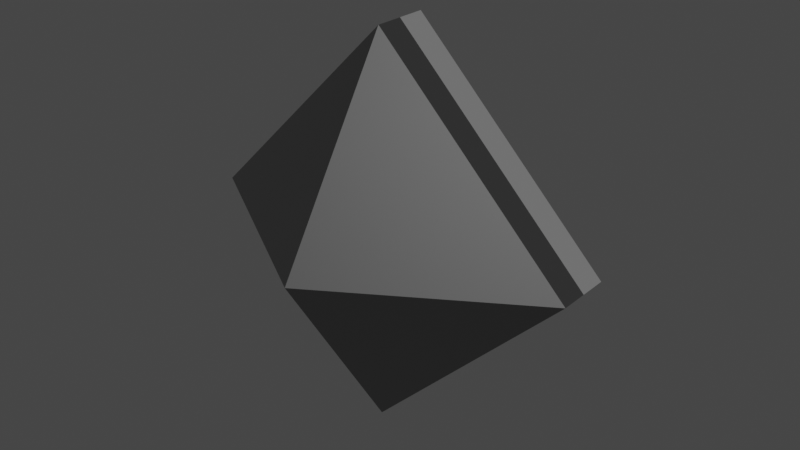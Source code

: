 # Source: CoinCenter.blend  (saved by Blender 3.2.14; exported with 4.5.12 LTS)
import bpy
from mathutils import Matrix  # noqa: F401  (used for matrix-valued properties, if any)

bpy.ops.wm.read_factory_settings(use_empty=True)
scene = bpy.context.scene
scene.name = 'Scene'

# ---- collections
col_collection = bpy.data.collections.new('Collection'); scene.collection.children.link(col_collection)

# ---- materials (node trees are filled in below, after node groups)
mat_material_001 = bpy.data.materials.new('Material.001')
mat_material_001.use_transparent_shadow = False
mat_material = bpy.data.materials.new('Material')
mat_material.use_transparent_shadow = False

# ---- material node trees
mat_material_001.use_nodes = True; mat_material_001.node_tree.nodes.clear()
_N = mat_material_001.node_tree.nodes; _L = mat_material_001.node_tree.links
n0 = _N.new('ShaderNodeBsdfPrincipled'); n0.name = 'Principled BSDF'; n0.location = (10, 300)
n0.distribution = 'GGX'
n0.subsurface_method = 'RANDOM_WALK_SKIN'
n0.inputs[0].default_value = (0.0266, 0.0266, 0.0266, 1.0)
n0.inputs[3].default_value = 1.45
n0.inputs[27].default_value = (0.0, 0.0, 0.0, 1.0)
n0.inputs[28].default_value = 1.0
n1 = _N.new('ShaderNodeOutputMaterial'); n1.name = 'Material Output'; n1.location = (300, 300)
_L.new(n0.outputs[0], n1.inputs[0])
n1.is_active_output = True
mat_material.use_nodes = True; mat_material.node_tree.nodes.clear()
_N = mat_material.node_tree.nodes; _L = mat_material.node_tree.links
n0 = _N.new('ShaderNodeBsdfPrincipled'); n0.name = 'Principled BSDF'; n0.location = (10, 300)
n0.distribution = 'GGX'
n0.subsurface_method = 'RANDOM_WALK_SKIN'
n0.inputs[0].default_value = (0.1706, 0.1706, 0.1706, 1.0)
n0.inputs[3].default_value = 1.45
n0.inputs[27].default_value = (0.0, 0.0, 0.0, 1.0)
n0.inputs[28].default_value = 1.0
n1 = _N.new('ShaderNodeOutputMaterial'); n1.name = 'Material Output'; n1.location = (300, 300)
_L.new(n0.outputs[0], n1.inputs[0])
n1.is_active_output = True

# ---- world
world_world = bpy.data.worlds.new('World'); scene.world = world_world
world_world.use_nodes = True; world_world.node_tree.nodes.clear()
_N = world_world.node_tree.nodes; _L = world_world.node_tree.links
n0 = _N.new('ShaderNodeOutputWorld'); n0.name = 'World Output'; n0.location = (300, 300)
n1 = _N.new('ShaderNodeBackground'); n1.name = 'Background'; n1.location = (10, 300)
n1.inputs[0].default_value = (0.05088, 0.05088, 0.05088, 1.0)
_L.new(n1.outputs[0], n0.inputs[0])
n0.is_active_output = True
world_world.color = (0.05088, 0.05088, 0.05088)
world_world.use_sun_shadow = False
world_world.sun_shadow_jitter_overblur = 0.0

# ---- meshes
me_plane_001 = bpy.data.meshes.new('Plane.001')
me_plane_001.from_pydata([(0.0, 1.36e-08, -0.1614), (0.1614, 0.0, 0.0), (-0.1614, 0.0, 0.0), (0.0, -1.36e-08, 0.1614), (-0.1614, -0.02282, -1.701e-09), (0.0, -0.02282, -0.1614), (0.1614, -0.02282, -1.701e-09), (0.0, -0.02282, 0.1614), (-0.1614, 0.02282, 1.701e-09), (0.0, 0.02282, -0.1614), (0.1614, 0.02282, 1.701e-09), (0.0, 0.02282, 0.1614), (0.0, -0.1228, 0.0), (0.0, -0.1228, 0.0), (0.0, -0.1228, 0.0), (0.0, -0.1228, 0.0), (0.0, 0.1228, 0.0), (0.0, 0.1228, 0.0), (0.0, 0.1228, 0.0), (0.0, 0.1228, 0.0)], [], [(3, 2, 8, 11), (1, 3, 11, 10), (0, 1, 10, 9), (2, 0, 9, 8), (0, 2, 4, 5), (1, 0, 5, 6), (3, 1, 6, 7), (2, 3, 7, 4), (6, 5, 13, 14), (7, 6, 14, 15), (5, 4, 12, 13), (4, 7, 15, 12), (10, 11, 19, 18), (8, 9, 17, 16), (11, 8, 16, 19), (9, 10, 18, 17)])
me_plane_001.polygons.foreach_set('material_index', [1, 1, 1, 1, 0, 0, 0, 0, 0, 0, 0, 0, 1, 1, 1, 1])
_uv = me_plane_001.uv_layers.new(name='UVMap')
_uv.uv.foreach_set('vector', [0.0, 0.0, 0.0, 0.0, 0.0, 0.0, 0.0, 0.0, 0.0, 0.0, 0.0, 0.0, 0.0, 0.0, 0.0, 0.0, 0.0, 0.0, 0.0, 0.0, 0.0, 0.0, 0.0, 0.0, 0.0, 0.0, 0.0, 0.0, 0.0, 0.0, 0.0, 0.0, 0.0, 0.0, 0.0, 0.0, 0.0, 0.0, 0.0, 0.0, 0.0, 0.0, 0.0, 0.0, 0.0, 0.0, 0.0, 0.0, 0.0, 0.0, 0.0, 0.0, 0.0, 0.0, 0.0, 0.0, 0.0, 0.0, 0.0, 0.0, 0.0, 0.0, 0.0, 0.0, 0.0, 0.0, 0.0, 0.0, 0.0, 0.0, 0.0, 0.0, 0.0, 0.0, 0.0, 0.0, 0.0, 0.0, 0.0, 0.0, 0.0, 0.0, 0.0, 0.0, 0.0, 0.0, 0.0, 0.0, 0.0, 0.0, 0.0, 0.0, 0.0, 0.0, 0.0, 0.0, 0.0, 0.0, 0.0, 0.0, 0.0, 0.0, 0.0, 0.0, 0.0, 0.0, 0.0, 0.0, 0.0, 0.0, 0.0, 0.0, 0.0, 0.0, 0.0, 0.0, 0.0, 0.0, 0.0, 0.0, 0.0, 0.0, 0.0, 0.0, 0.0, 0.0, 0.0, 0.0])
me_plane_001.materials.append(mat_material_001)
me_plane_001.materials.append(mat_material)
me_plane_001.update()

# ---- objects
ob_plane_001 = bpy.data.objects.new('Plane.001', me_plane_001)

# ---- transforms, parenting, visibility, modifiers, constraints
ob_plane_001.location = (0.0, 0.0, 0.0)

# ---- collection membership
col_collection.objects.link(ob_plane_001)

# ---- scene / render settings (as saved in the file)
scene.frame_start = 1; scene.frame_end = 250; scene.frame_set(1)
scene.render.engine = 'BLENDER_EEVEE_NEXT'
scene.cycles.sampling_pattern = 'TABULATED_SOBOL'
scene.cycles.use_light_tree = False
scene.view_settings.view_transform = 'Filmic'
bpy.context.view_layer.update()

# ---- added for rendering (the .blend has no active camera and no usable light): camera, sun
cam_auto = bpy.data.cameras.new('AutoCamera')
cam_auto.lens = 50.0
cam_auto.sensor_width = 36.0
cam_auto.clip_end = 1000.0
ob_auto_camera = bpy.data.objects.new('AutoCamera', cam_auto)
scene.collection.objects.link(ob_auto_camera)
ob_auto_camera.location = (0.47963, -0.575556, 0.383704)
ob_auto_camera.rotation_euler = (1.09748, -7.21219e-08, 0.694738)
scene.camera = ob_auto_camera
light_auto_sun = bpy.data.lights.new('AutoSun', 'SUN')
light_auto_sun.energy = 3.0
light_auto_sun.angle = 0.0523599
ob_auto_sun = bpy.data.objects.new('AutoSun', light_auto_sun)
scene.collection.objects.link(ob_auto_sun)
ob_auto_sun.rotation_euler = (0.872665, 0.174533, 0.523599)
bpy.context.view_layer.update()
